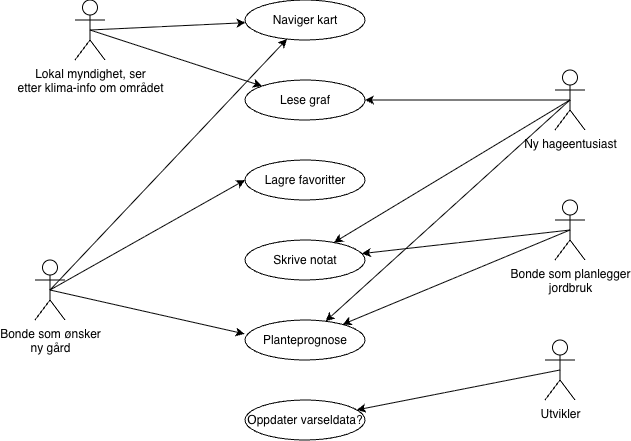

The diagram above was exported from draw.io. Its source (the exported page's mxGraphModel, read from the mxfile embedded in the PNG):
<mxGraphModel dx="1162" dy="645" grid="1" gridSize="10" guides="1" tooltips="1" connect="1" arrows="1" fold="1" page="1" pageScale="1" pageWidth="850" pageHeight="1100" math="0" shadow="0">
  <root>
    <mxCell id="0" />
    <mxCell id="1" parent="0" />
    <mxCell id="4TpR8tbTq-LcuQHeRUTG-1" parent="1" style="ellipse;whiteSpace=wrap;html=1;" value="Naviger kart" vertex="1">
      <mxGeometry height="40" width="120" x="320" y="120" as="geometry" />
    </mxCell>
    <mxCell id="4TpR8tbTq-LcuQHeRUTG-3" parent="1" style="ellipse;whiteSpace=wrap;html=1;" value="Lese graf" vertex="1">
      <mxGeometry height="40" width="120" x="320" y="200" as="geometry" />
    </mxCell>
    <mxCell id="4TpR8tbTq-LcuQHeRUTG-4" parent="1" style="ellipse;whiteSpace=wrap;html=1;" value="Lagre favoritter" vertex="1">
      <mxGeometry height="40" width="120" x="320" y="280" as="geometry" />
    </mxCell>
    <mxCell id="4TpR8tbTq-LcuQHeRUTG-5" parent="1" style="ellipse;whiteSpace=wrap;html=1;" value="Skrive notat" vertex="1">
      <mxGeometry height="40" width="120" x="320" y="360" as="geometry" />
    </mxCell>
    <mxCell id="4TpR8tbTq-LcuQHeRUTG-6" parent="1" style="ellipse;whiteSpace=wrap;html=1;" value="Planteprognose" vertex="1">
      <mxGeometry height="40" width="120" x="320" y="440" as="geometry" />
    </mxCell>
    <mxCell id="4TpR8tbTq-LcuQHeRUTG-7" parent="1" style="ellipse;whiteSpace=wrap;html=1;" value="Oppdater varseldata?" vertex="1">
      <mxGeometry height="40" width="120" x="320" y="520" as="geometry" />
    </mxCell>
    <mxCell id="4TpR8tbTq-LcuQHeRUTG-11" edge="1" parent="1" source="4TpR8tbTq-LcuQHeRUTG-8" style="rounded=0;orthogonalLoop=1;jettySize=auto;html=1;exitX=0.5;exitY=0.5;exitDx=0;exitDy=0;exitPerimeter=0;" target="4TpR8tbTq-LcuQHeRUTG-1">
      <mxGeometry relative="1" as="geometry" />
    </mxCell>
    <mxCell id="4TpR8tbTq-LcuQHeRUTG-12" edge="1" parent="1" source="4TpR8tbTq-LcuQHeRUTG-8" style="rounded=0;orthogonalLoop=1;jettySize=auto;html=1;exitX=0.5;exitY=0.5;exitDx=0;exitDy=0;exitPerimeter=0;entryX=0;entryY=0.5;entryDx=0;entryDy=0;" target="4TpR8tbTq-LcuQHeRUTG-4">
      <mxGeometry relative="1" as="geometry" />
    </mxCell>
    <mxCell id="4TpR8tbTq-LcuQHeRUTG-8" parent="1" style="shape=umlActor;verticalLabelPosition=bottom;verticalAlign=top;html=1;outlineConnect=0;" value="Bonde som ønsker&lt;div&gt;ny gård&lt;/div&gt;" vertex="1">
      <mxGeometry height="60" width="30" x="110" y="380" as="geometry" />
    </mxCell>
    <mxCell id="4TpR8tbTq-LcuQHeRUTG-13" edge="1" parent="1" source="4TpR8tbTq-LcuQHeRUTG-8" style="rounded=0;orthogonalLoop=1;jettySize=auto;html=1;exitX=0.5;exitY=0.5;exitDx=0;exitDy=0;exitPerimeter=0;entryX=-0.004;entryY=0.347;entryDx=0;entryDy=0;entryPerimeter=0;" target="4TpR8tbTq-LcuQHeRUTG-6">
      <mxGeometry relative="1" as="geometry" />
    </mxCell>
    <mxCell id="4TpR8tbTq-LcuQHeRUTG-22" edge="1" parent="1" source="4TpR8tbTq-LcuQHeRUTG-14" style="rounded=0;orthogonalLoop=1;jettySize=auto;html=1;exitX=0.5;exitY=0.5;exitDx=0;exitDy=0;exitPerimeter=0;" target="4TpR8tbTq-LcuQHeRUTG-3">
      <mxGeometry relative="1" as="geometry" />
    </mxCell>
    <mxCell id="4TpR8tbTq-LcuQHeRUTG-23" edge="1" parent="1" source="4TpR8tbTq-LcuQHeRUTG-14" style="rounded=0;orthogonalLoop=1;jettySize=auto;html=1;exitX=0.5;exitY=0.5;exitDx=0;exitDy=0;exitPerimeter=0;" target="4TpR8tbTq-LcuQHeRUTG-1">
      <mxGeometry relative="1" as="geometry" />
    </mxCell>
    <mxCell id="4TpR8tbTq-LcuQHeRUTG-14" parent="1" style="shape=umlActor;verticalLabelPosition=bottom;verticalAlign=top;html=1;outlineConnect=0;" value="Lokal myndighet, ser&lt;div&gt;etter klima-info om området&lt;/div&gt;" vertex="1">
      <mxGeometry height="60" width="30" x="150" y="120" as="geometry" />
    </mxCell>
    <mxCell id="4TpR8tbTq-LcuQHeRUTG-24" edge="1" parent="1" source="4TpR8tbTq-LcuQHeRUTG-15" style="rounded=0;orthogonalLoop=1;jettySize=auto;html=1;exitX=0.5;exitY=0.5;exitDx=0;exitDy=0;exitPerimeter=0;" target="4TpR8tbTq-LcuQHeRUTG-5">
      <mxGeometry relative="1" as="geometry" />
    </mxCell>
    <mxCell id="4TpR8tbTq-LcuQHeRUTG-25" edge="1" parent="1" source="4TpR8tbTq-LcuQHeRUTG-15" style="rounded=0;orthogonalLoop=1;jettySize=auto;html=1;exitX=0.5;exitY=0.5;exitDx=0;exitDy=0;exitPerimeter=0;" target="4TpR8tbTq-LcuQHeRUTG-6">
      <mxGeometry relative="1" as="geometry" />
    </mxCell>
    <mxCell id="4TpR8tbTq-LcuQHeRUTG-15" parent="1" style="shape=umlActor;verticalLabelPosition=bottom;verticalAlign=top;html=1;outlineConnect=0;" value="Bonde som planlegger&lt;div&gt;jordbruk&lt;br&gt;&lt;div&gt;&lt;br&gt;&lt;/div&gt;&lt;/div&gt;" vertex="1">
      <mxGeometry height="60" width="30" x="630" y="320" as="geometry" />
    </mxCell>
    <mxCell id="4TpR8tbTq-LcuQHeRUTG-26" edge="1" parent="1" source="4TpR8tbTq-LcuQHeRUTG-18" style="rounded=0;orthogonalLoop=1;jettySize=auto;html=1;exitX=0.5;exitY=0.5;exitDx=0;exitDy=0;exitPerimeter=0;" target="4TpR8tbTq-LcuQHeRUTG-5">
      <mxGeometry relative="1" as="geometry" />
    </mxCell>
    <mxCell id="4TpR8tbTq-LcuQHeRUTG-27" edge="1" parent="1" source="4TpR8tbTq-LcuQHeRUTG-18" style="rounded=0;orthogonalLoop=1;jettySize=auto;html=1;exitX=0.5;exitY=0.5;exitDx=0;exitDy=0;exitPerimeter=0;" target="4TpR8tbTq-LcuQHeRUTG-6">
      <mxGeometry relative="1" as="geometry" />
    </mxCell>
    <mxCell id="4TpR8tbTq-LcuQHeRUTG-28" edge="1" parent="1" source="4TpR8tbTq-LcuQHeRUTG-18" style="rounded=0;orthogonalLoop=1;jettySize=auto;html=1;exitX=0.5;exitY=0.5;exitDx=0;exitDy=0;exitPerimeter=0;" target="4TpR8tbTq-LcuQHeRUTG-3">
      <mxGeometry relative="1" as="geometry" />
    </mxCell>
    <mxCell id="4TpR8tbTq-LcuQHeRUTG-18" parent="1" style="shape=umlActor;verticalLabelPosition=bottom;verticalAlign=top;html=1;outlineConnect=0;" value="Ny hageentusiast" vertex="1">
      <mxGeometry height="60" width="30" x="630" y="190" as="geometry" />
    </mxCell>
    <mxCell id="4TpR8tbTq-LcuQHeRUTG-29" edge="1" parent="1" source="4TpR8tbTq-LcuQHeRUTG-21" style="rounded=0;orthogonalLoop=1;jettySize=auto;html=1;exitX=0.5;exitY=0.5;exitDx=0;exitDy=0;exitPerimeter=0;" target="4TpR8tbTq-LcuQHeRUTG-7">
      <mxGeometry relative="1" as="geometry" />
    </mxCell>
    <mxCell id="4TpR8tbTq-LcuQHeRUTG-21" parent="1" style="shape=umlActor;verticalLabelPosition=bottom;verticalAlign=top;html=1;outlineConnect=0;" value="Utvikler" vertex="1">
      <mxGeometry height="60" width="30" x="620" y="460" as="geometry" />
    </mxCell>
  </root>
</mxGraphModel>